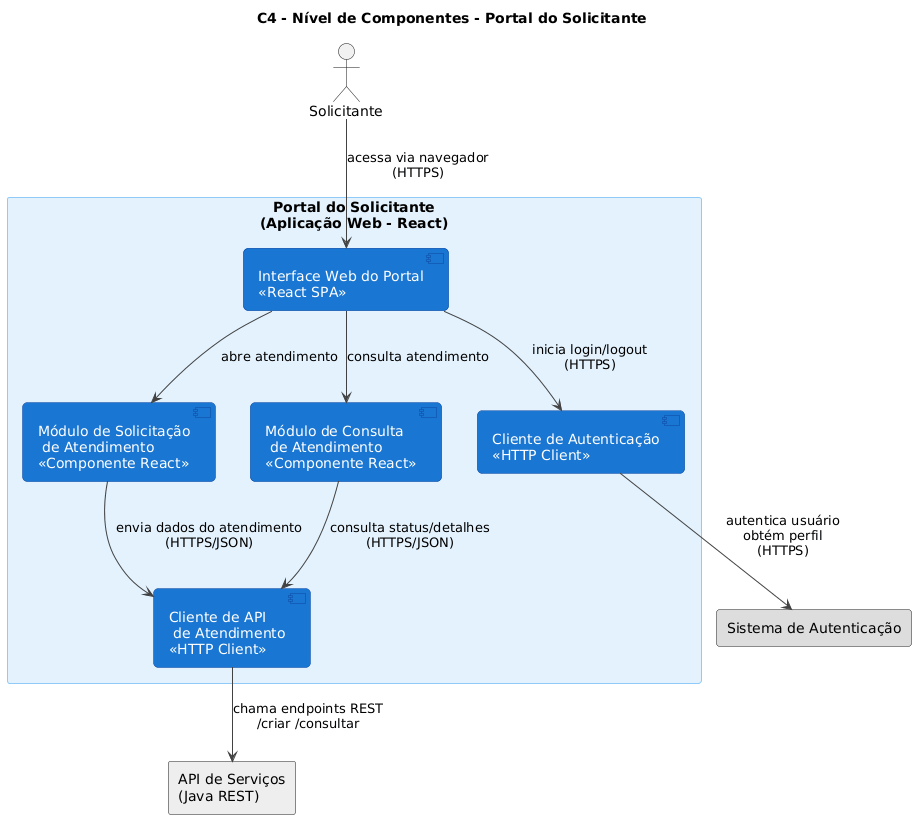

The diagram above was rendered by PlantUML. Its source (embedded in the PNG):
@startuml
title C4 - Nível de Componentes - Portal do Solicitante

skinparam backgroundColor white

skinparam packageStyle rectangle
skinparam package {
  BackgroundColor #E3F2FD
  BorderColor #90CAF9
  RoundCorner 15
  FontColor #0D47A1
  FontSize 14
}

skinparam component {
  BackgroundColor #1976D2
  BorderColor #0D47A1
  FontColor white
  RoundCorner 10
}

skinparam ArrowColor #424242

' ----------------------------------------------------------
' Ator e sistemas externos
' ----------------------------------------------------------
actor Solicitante as solicitante
rectangle "API de Serviços\n(Java REST)" as api_servicos #EEEEEE
rectangle "Sistema de Autenticação" as auth_system #DDDDDD

' ----------------------------------------------------------
' Boundary do Portal
' ----------------------------------------------------------
package "Portal do Solicitante\n(Aplicação Web - React)" {

  component "Interface Web do Portal\n<<React SPA>>" as portal_ui

  component "Módulo de Solicitação\n de Atendimento\n<<Componente React>>" as mod_solicitacao

  component "Módulo de Consulta\n de Atendimento\n<<Componente React>>" as mod_consulta

  component "Cliente de API\n de Atendimento\n<<HTTP Client>>" as client_api

  component "Cliente de Autenticação\n<<HTTP Client>>" as client_auth
}

' ----------------------------------------------------------
' Relacionamentos
' ----------------------------------------------------------

solicitante --> portal_ui : acessa via navegador\n(HTTPS)

portal_ui --> mod_solicitacao : abre atendimento
portal_ui --> mod_consulta   : consulta atendimento
portal_ui --> client_auth    : inicia login/logout\n(HTTPS)

mod_solicitacao --> client_api : envia dados do atendimento\n(HTTPS/JSON)
mod_consulta    --> client_api : consulta status/detalhes\n(HTTPS/JSON)

client_api  --> api_servicos : chama endpoints REST\n/criar /consultar
client_auth --> auth_system  : autentica usuário\nobtém perfil\n(HTTPS)
@enduml